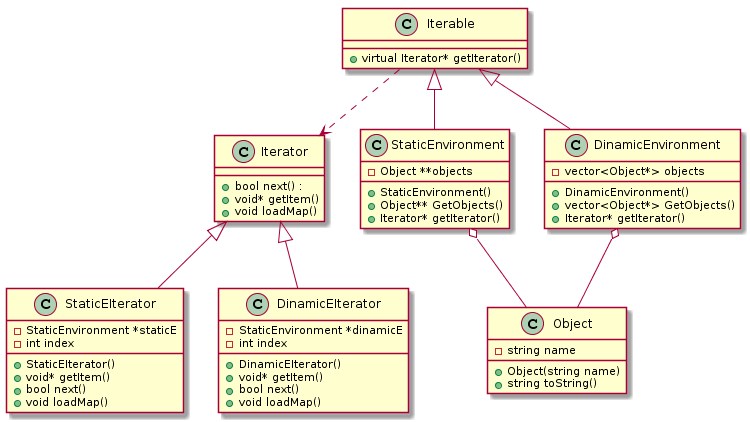

The diagram above was rendered by PlantUML. Its source (embedded in the PNG):
@startuml
class Iterator {
 +bool next() : 
 +void* getItem()
 +void loadMap()
}
class Iterable {
 +virtual Iterator* getIterator()
}
class Object {
 -string name
 +Object(string name)
 +string toString()
}
class StaticEnvironment {
 -Object **objects
 +StaticEnvironment()
 +Object** GetObjects()
 +Iterator* getIterator()
}
class DinamicEnvironment {
 -vector<Object*> objects
 +DinamicEnvironment()
 +vector<Object*> GetObjects()
 +Iterator* getIterator()
}
class StaticEIterator {
 -StaticEnvironment *staticE
 -int index
 +StaticEIterator()
 +void* getItem()
 +bool next()
 +void loadMap()
}
class DinamicEIterator {
 -StaticEnvironment *dinamicE
 -int index
 +DinamicEIterator()
 +void* getItem()
 +bool next()
 +void loadMap()
}

Iterable <|-- StaticEnvironment
Iterable <|-- DinamicEnvironment

StaticEnvironment o-- Object
DinamicEnvironment o-- Object

Iterator <|-- StaticEIterator
Iterator <|-- DinamicEIterator
Iterable ..> Iterator
@enduml